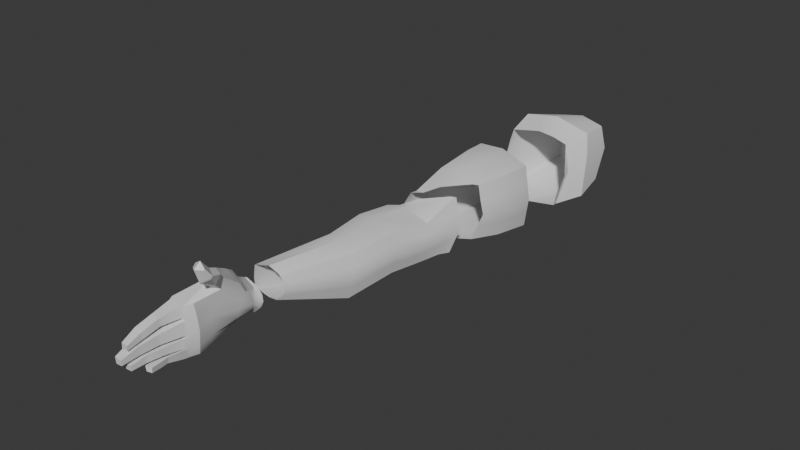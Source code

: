# Source: Arms.blend  (saved by Blender 4.5.87; exported with 4.5.12 LTS)
import bpy
from mathutils import Matrix  # noqa: F401  (used for matrix-valued properties, if any)

bpy.ops.wm.read_factory_settings(use_empty=True)
scene = bpy.context.scene
scene.name = 'Scene'

# ---- collections
col_collection = bpy.data.collections.new('Collection'); scene.collection.children.link(col_collection)

# ---- materials (node trees are filled in below, after node groups)
mat_material = bpy.data.materials.new('Material')
mat_material.alpha_threshold = 0.0
mat_material.roughness = 0.5
mat_material.line_color = (0.0, 0.0, 0.0, 1.0)

# ---- node groups
ng_smooth_by_angle = bpy.data.node_groups.new('Smooth by Angle', 'GeometryNodeTree')
_s = ng_smooth_by_angle.interface.new_socket(name='Mesh', in_out='OUTPUT', socket_type='NodeSocketGeometry')
_s = ng_smooth_by_angle.interface.new_socket(name='Mesh', in_out='INPUT', socket_type='NodeSocketGeometry')
_s = ng_smooth_by_angle.interface.new_socket(name='Angle', in_out='INPUT', socket_type='NodeSocketFloat')
_s.subtype = 'ANGLE'
_s.default_value = 0.5236
_s.min_value = 0.0
_s.max_value = 3.142
_s.description = 'Maximum face angle for smooth edges'
_s = ng_smooth_by_angle.interface.new_socket(name='Ignore Sharpness', in_out='INPUT', socket_type='NodeSocketBool')
_s.force_non_field = True
ng_smooth_by_angle.description = 'Set the sharpness of mesh edges based on the angle between the neighboring faces'
ng_smooth_by_angle.is_modifier = True
_N = ng_smooth_by_angle.nodes; _L = ng_smooth_by_angle.links
n0 = _N.new('GeometryNodeSetShadeSmooth'); n0.name = 'Set Shade Smooth'; n0.location = (120, -80)
n0.domain = 'EDGE'
n1 = _N.new('GeometryNodeSetShadeSmooth'); n1.name = 'Set Shade Smooth.001'; n1.location = (300, -80)
n2 = _N.new('NodeGroupOutput'); n2.name = 'Group Output'; n2.location = (480, -80)
n3 = _N.new('GeometryNodeInputMeshEdgeAngle'); n3.name = 'Edge Angle'; n3.location = (-440, -240)
n4 = _N.new('NodeGroupInput'); n4.name = 'Group Input'; n4.location = (-80, -80)
n5 = _N.new('GeometryNodeInputEdgeSmooth'); n5.name = 'Is Edge Smooth'; n5.location = (-260, -120)
n6 = _N.new('GeometryNodeInputShadeSmooth'); n6.name = 'Is Shade Smooth'; n6.location = (-440, -397)
n7 = _N.new('FunctionNodeCompare'); n7.name = 'Compare'; n7.location = (-260, -260)
n7.operation = 'LESS_EQUAL'
n7.inputs[6].default_value = (0.0, 0.0, 0.0, 0.0)
n7.inputs[7].default_value = (0.0, 0.0, 0.0, 0.0)
n8 = _N.new('FunctionNodeBooleanMath'); n8.name = 'Boolean Math.001'; n8.location = (-80, -260)
n9 = _N.new('NodeGroupInput'); n9.name = 'Group Input.001'; n9.location = (-440, -329)
n10 = _N.new('NodeGroupInput'); n10.name = 'Group Input.002'; n10.location = (-259, -189)
n11 = _N.new('FunctionNodeBooleanMath'); n11.name = 'Boolean Math'; n11.location = (-80, -149)
n11.operation = 'OR'
n12 = _N.new('FunctionNodeBooleanMath'); n12.name = 'Boolean Math.002'; n12.location = (-260, -380)
n12.operation = 'OR'
n13 = _N.new('NodeGroupInput'); n13.name = 'Group Input.003'; n13.location = (-440, -460)
_L.new(n3.outputs[0], n7.inputs[0])
_L.new(n1.outputs[0], n2.inputs[0])
_L.new(n9.outputs[1], n7.inputs[1])
_L.new(n7.outputs[0], n8.inputs[0])
_L.new(n4.outputs[0], n0.inputs[0])
_L.new(n0.outputs[0], n1.inputs[0])
_L.new(n8.outputs[0], n0.inputs[2])
_L.new(n10.outputs[2], n11.inputs[1])
_L.new(n5.outputs[0], n11.inputs[0])
_L.new(n11.outputs[0], n0.inputs[1])
_L.new(n13.outputs[2], n12.inputs[1])
_L.new(n6.outputs[0], n12.inputs[0])
_L.new(n12.outputs[0], n8.inputs[1])
n2.is_active_output = True

# ---- material node trees
mat_material.use_nodes = True; mat_material.node_tree.nodes.clear()
_N = mat_material.node_tree.nodes; _L = mat_material.node_tree.links
n0 = _N.new('ShaderNodeOutputMaterial'); n0.name = 'Material Output'; n0.location = (300, 300)
n1 = _N.new('ShaderNodeBsdfPrincipled'); n1.name = 'Principled BSDF'; n1.location = (10, 300)
n1.inputs[3].default_value = 1.45
_L.new(n1.outputs[0], n0.inputs[0])
n0.is_active_output = True

# ---- world
world_world = bpy.data.worlds.new('World'); scene.world = world_world
world_world.use_nodes = True; world_world.node_tree.nodes.clear()
_N = world_world.node_tree.nodes; _L = world_world.node_tree.links
n0 = _N.new('ShaderNodeOutputWorld'); n0.name = 'World Output'; n0.location = (300, 300)
n1 = _N.new('ShaderNodeBackground'); n1.name = 'Background'; n1.location = (10, 300)
n1.inputs[0].default_value = (0.05088, 0.05088, 0.05088, 1.0)
_L.new(n1.outputs[0], n0.inputs[0])
n0.is_active_output = True
world_world.color = (0.05088, 0.05088, 0.05088)
world_world.sun_shadow_jitter_overblur = 0.0

# ---- meshes
me_cube = bpy.data.meshes.new('Cube')
me_cube.from_pydata([(-2.288, 0.4972, 0.6617), (-2.295, 0.5442, -0.5114), (-2.285, -0.06898, 0.6296), (-2.289, 0.01982, -0.7484), (-3.451, 0.9339, 0.5328), (-3.455, 0.9845, -0.395), (-3.813, 0.07294, 0.6395), (-3.812, 0.1527, -0.7393), (-2.555, -0.4043, 0.4057), (-2.578, -0.4857, -0.8719), (-2.872, 0.7761, -0.6013), (-3.051, 0.0002089, 0.7862), (-3.054, 0.117, -0.9111), (-2.867, 0.7053, 0.7031), (-3.242, -0.3543, 0.5044), (-3.264, -0.4232, -0.9825), (-2.211, 0.6034, 0.1921), (-3.905, 0.09051, 0.1887), (-2.205, -0.1089, 0.1758), (-3.482, 1.073, 0.1871), (-3.964, -0.31, -0.1766), (-2.464, -0.3303, -0.1817), (-2.833, 0.8551, 0.1684), (-3.164, 0.8803, -0.4982), (-3.437, 0.04508, 0.7136), (-3.442, 0.1508, -0.8238), (-3.159, 0.8196, 0.618), (-3.573, -0.4671, -0.9269), (-3.157, 0.9642, 0.1778), (-2.668, 0.06706, -0.8298), (-2.575, 0.6002, 0.6823), (-2.912, -0.4566, -0.9274), (-2.581, 0.659, -0.5565), (-2.665, -0.03561, 0.7078), (-2.888, -0.3446, 0.483), (-2.521, 0.729, 0.1802), (-3.908, -0.364, 0.1332), (-3.897, -0.4888, -0.8687), (-2.573, -0.568, -0.8784), (-3.252, -0.5418, -0.9896), (-3.241, -0.3574, 0.5038), (-2.446, -0.4946, -0.2251), (-3.947, -0.4033, -0.2022), (-3.268, -0.3567, 0.4971), (-3.567, -0.5158, -0.9298), (-3.537, -0.3476, 0.4427), (-2.884, -0.3819, 0.4761), (-2.907, -0.5553, -0.9342), (-3.866, -0.4915, -0.8755), (-3.902, -0.4839, -0.8311), (-2.555, -0.4102, 0.4041), (-3.864, -0.3367, 0.3746)], [], [(26, 4, 6, 24), (17, 6, 4, 19), (32, 1, 3, 29), (16, 0, 2, 18), (35, 30, 0, 16), (29, 3, 9, 31), (18, 2, 8, 21), (33, 11, 14, 34), (25, 12, 15, 27), (28, 26, 13, 22), (23, 10, 12, 25), (30, 13, 11, 33), (23, 28, 22, 10), (36, 20, 42), (3, 18, 21, 9), (32, 35, 16, 1), (1, 16, 18, 3), (7, 17, 19, 5), (5, 19, 28, 23), (5, 23, 25, 7), (19, 4, 26, 28), (48, 27, 44), (13, 26, 24, 11), (10, 22, 35, 32), (0, 30, 33, 2), (2, 33, 34, 8), (12, 29, 31, 15), (22, 13, 30, 35), (10, 32, 29, 12), (11, 24, 45, 43, 14), (20, 49, 42), (34, 14, 40, 46), (14, 43, 40), (27, 15, 39, 44), (15, 31, 47, 39), (31, 9, 38, 47), (9, 21, 41, 38), (21, 8, 50, 41), (8, 34, 46, 50), (24, 6, 51, 45), (17, 7, 37, 49, 20), (7, 25, 27, 48, 37), (6, 17, 20, 36, 51)])
me_cube.polygons.foreach_set('use_smooth', [True] * 43)
_uv = me_cube.uv_layers.new(name='UVMap')
_uv.uv.foreach_set('vector', [0.8125, 0.5, 0.875, 0.5, 0.875, 0.75, 0.8125, 0.75, 0.5, 0.0, 0.625, 0.0, 0.625, 0.25, 0.5, 0.25, 0.3125, 0.5, 0.375, 0.5, 0.375, 0.75, 0.3125, 0.75, 0.5, 0.5, 0.625, 0.5, 0.625, 0.75, 0.5, 0.75, 0.5, 0.4375, 0.625, 0.4375, 0.625, 0.5, 0.5, 0.5, 0.3125, 0.75, 0.375, 0.75, 0.375, 0.75, 0.3125, 0.75, 0.5, 0.75, 0.625, 0.75, 0.625, 0.75, 0.5, 0.75, 0.6875, 0.75, 0.75, 0.75, 0.75, 0.75, 0.6875, 0.75, 0.1875, 0.75, 0.25, 0.75, 0.25, 0.75, 0.1875, 0.75, 0.5, 0.3125, 0.625, 0.3125, 0.625, 0.375, 0.5, 0.375, 0.1875, 0.5, 0.25, 0.5, 0.25, 0.75, 0.1875, 0.75, 0.6875, 0.5, 0.75, 0.5, 0.75, 0.75, 0.6875, 0.75, 0.375, 0.3125, 0.5, 0.3125, 0.5, 0.375, 0.375, 0.375, 0.5758, 0.0, 0.5, 0.0, 0.5, 0.0, 0.375, 0.75, 0.5, 0.75, 0.5, 0.75, 0.375, 0.75, 0.375, 0.4375, 0.5, 0.4375, 0.5, 0.5, 0.375, 0.5, 0.375, 0.5, 0.5, 0.5, 0.5, 0.75, 0.375, 0.75, 0.375, 0.0, 0.5, 0.0, 0.5, 0.25, 0.375, 0.25, 0.375, 0.25, 0.5, 0.25, 0.5, 0.3125, 0.375, 0.3125, 0.125, 0.5, 0.1875, 0.5, 0.1875, 0.75, 0.125, 0.75, 0.5, 0.25, 0.625, 0.25, 0.625, 0.3125, 0.5, 0.3125, 0.1312, 0.75, 0.1875, 0.75, 0.1875, 0.75, 0.75, 0.5, 0.8125, 0.5, 0.8125, 0.75, 0.75, 0.75, 0.375, 0.375, 0.5, 0.375, 0.5, 0.4375, 0.375, 0.4375, 0.625, 0.5, 0.6875, 0.5, 0.6875, 0.75, 0.625, 0.75, 0.625, 0.75, 0.6875, 0.75, 0.6875, 0.75, 0.625, 0.75, 0.25, 0.75, 0.3125, 0.75, 0.3125, 0.75, 0.25, 0.75, 0.5, 0.375, 0.625, 0.375, 0.625, 0.4375, 0.5, 0.4375, 0.25, 0.5, 0.3125, 0.5, 0.3125, 0.75, 0.25, 0.75, 0.75, 0.75, 0.8125, 0.75, 0.8125, 0.75, 0.7553, 0.75, 0.75, 0.75, 0.5, 0.0, 0.382, 0.0, 0.5, 0.0, 0.6875, 0.75, 0.75, 0.75, 0.75, 0.75, 0.6875, 0.75, 0.75, 0.75, 0.7553, 0.75, 0.75, 0.75, 0.1875, 0.75, 0.25, 0.75, 0.25, 0.75, 0.1875, 0.75, 0.25, 0.75, 0.3125, 0.75, 0.3125, 0.75, 0.25, 0.75, 0.3125, 0.75, 0.375, 0.75, 0.375, 0.75, 0.3125, 0.75, 0.375, 0.75, 0.5, 0.75, 0.5, 0.75, 0.375, 0.75, 0.5, 0.75, 0.625, 0.75, 0.625, 0.75, 0.5, 0.75, 0.625, 0.75, 0.6875, 0.75, 0.6875, 0.75, 0.625, 0.75, 0.8125, 0.75, 0.875, 0.75, 0.875, 0.75, 0.8125, 0.75, 0.5, 0.0, 0.375, 0.0, 0.375, 0.0, 0.382, 0.0, 0.5, 0.0, 0.125, 0.75, 0.1875, 0.75, 0.1875, 0.75, 0.1312, 0.75, 0.125, 0.75, 0.625, 0.0, 0.5, 0.0, 0.5, 0.0, 0.5758, 0.0, 0.625, 0.0])
me_cube.materials.append(mat_material)
me_cube.use_mirror_vertex_groups = False
me_cube.update()
me_cube_001 = bpy.data.meshes.new('Cube.001')
me_cube_001.from_pydata([(-3.662, -2.219, -0.7321), (-2.598, -1.951, -0.7859), (-3.652, -2.695, -0.7005), (-2.907, -2.533, -0.7121), (-3.598, -3.388, -0.6862), (-3.568, -3.234, 0.1956), (-2.763, -3.349, 0.1842), (-2.787, -3.501, -0.698), (-3.722, -4.391, -0.6366), (-3.697, -4.236, 0.1263), (-2.85, -4.128, 0.1153), (-2.875, -4.283, -0.6476), (-3.235, -5.789, 0.08701), (-2.803, -5.782, 0.109), (-3.16, -2.073, -0.8769), (-3.288, -2.61, -0.7999), (-3.168, -3.304, 0.2896), (-3.195, -3.438, -0.7997), (-3.277, -4.187, 0.2035), (-3.304, -4.327, -0.733), (-3.052, -5.789, 0.1164), (-3.741, -2.636, -0.1538), (-2.795, -2.489, -0.1683), (-3.68, -3.312, -0.1899), (-2.678, -3.43, -0.2058), (-3.81, -4.322, -0.2611), (-2.763, -4.208, -0.2779), (-3.355, -3.268, 0.2429), (-3.466, -4.211, 0.165), (-3.166, -5.785, 0.09848), (-3.408, -2.154, -0.8011), (-3.454, -2.649, -0.7618), (-3.383, -3.412, -0.7429), (-3.492, -4.358, -0.6847), (-2.901, -2.012, -0.829), (-3.114, -2.573, -0.768), (-3.004, -3.472, -0.749), (-3.11, -4.305, -0.6903), (-2.979, -3.328, 0.2367), (-3.085, -4.157, 0.1594), (-2.937, -5.791, 0.1121), (-2.806, -5.694, 0.1093), (-2.833, -5.665, -0.366), (-3.26, -5.706, 0.0891), (-3.064, -5.704, 0.1211), (-3.334, -5.717, -0.1737), (-2.732, -5.677, -0.1798), (-3.182, -5.701, 0.102), (-2.945, -5.704, 0.1146), (-3.656, -2.601, 0.1571), (-2.865, -2.585, 0.2437), (-3.704, -2.128, -0.564), (-2.843, -2.456, 0.05198), (-2.695, -2.268, -0.2095), (-3.753, -2.367, -0.2105), (-3.165, -1.838, -0.9264), (-3.423, -1.909, -0.8543), (-2.894, -1.854, -0.8634), (-3.243, -2.686, 0.3435), (-3.068, -2.659, 0.3264), (-3.414, -2.696, 0.334), (-3.619, -2.664, 0.2573), (-2.589, -1.864, -0.8049), (-3.69, -1.981, -0.7847), (-2.578, -1.922, -0.716), (-2.764, -5.77, -0.04184), (-3.319, -5.762, -0.1709), (-2.731, -5.731, -0.1762), (-3.332, -5.719, -0.3236), (-3.082, -5.66, -0.4893), (-3.202, -5.679, -0.4448), (-2.96, -5.661, -0.4642), (-2.859, -5.678, -0.3851), (-2.793, -5.81, 0.09662), (-3.244, -5.828, 0.07828), (-3.05, -5.827, 0.1121), (-3.171, -5.828, 0.09101), (-2.931, -5.821, 0.1093), (-3.327, -5.739, -0.2522), (-2.832, -5.683, -0.3648), (-2.786, -5.806, 0.08274), (-3.275, -5.792, -0.05308)], [], [(51, 63, 0), (34, 1, 3, 35), (57, 62, 1, 34), (60, 61, 5, 27), (53, 52, 22), (51, 0, 2, 21, 54), (36, 7, 11, 37), (21, 2, 4, 23), (35, 3, 7, 36), (24, 6, 10, 26), (27, 5, 9, 28), (23, 4, 8, 25), (47, 43, 12, 29), (72, 42, 79), (65, 13, 80), (48, 44, 20, 40), (38, 16, 18, 39), (31, 15, 17, 32), (32, 17, 19, 33), (59, 58, 16, 38), (56, 55, 14, 30), (30, 14, 15, 31), (5, 23, 25, 9), (7, 24, 26, 11), (3, 22, 24, 7), (49, 21, 23, 5, 61), (49, 54, 21), (62, 64, 1), (0, 30, 31, 2), (63, 56, 30, 0), (4, 32, 33, 8), (2, 31, 32, 4), (44, 47, 29, 20), (16, 27, 28, 18), (58, 60, 27, 16), (50, 59, 38, 6), (6, 38, 39, 10), (41, 48, 40, 13), (15, 35, 36, 17), (17, 36, 37, 19), (55, 57, 34, 14), (14, 34, 35, 15), (10, 39, 48, 41), (18, 28, 47, 44), (11, 26, 46, 42), (9, 25, 45, 43), (39, 18, 44, 48), (28, 9, 43, 47), (26, 10, 41, 46), (22, 52, 50, 6, 24), (1, 64, 53, 22, 3), (40, 20, 75, 77), (20, 29, 76, 75), (29, 12, 74, 76), (13, 40, 77, 73), (37, 11, 42, 72, 71), (19, 37, 71, 69), (33, 19, 69, 70), (8, 33, 70, 68), (25, 8, 68, 78, 45), (42, 46, 67, 79), (45, 78, 66), (46, 41, 13, 65, 67), (13, 73, 80), (43, 45, 66, 81, 12), (12, 81, 74)])
me_cube_001.polygons.foreach_set('use_smooth', [True] * 66)
_uv = me_cube_001.uv_layers.new(name='UVMap')
_uv.uv.foreach_set('vector', [0.4227, 0.0, 0.375, 0.0, 0.375, 0.0, 0.3125, 0.75, 0.375, 0.75, 0.375, 0.75, 0.3125, 0.75, 0.3125, 0.75, 0.375, 0.75, 0.375, 0.75, 0.3125, 0.75, 0.8125, 0.75, 0.875, 0.75, 0.875, 0.75, 0.8125, 0.75, 0.5, 0.75, 0.5649, 0.75, 0.5, 0.75, 0.4227, 0.0, 0.375, 0.0, 0.375, 0.0, 0.5, 0.0, 0.5, 0.0, 0.3125, 0.75, 0.375, 0.75, 0.375, 0.75, 0.3125, 0.75, 0.5, 0.0, 0.375, 0.0, 0.375, 0.0, 0.5, 0.0, 0.3125, 0.75, 0.375, 0.75, 0.375, 0.75, 0.3125, 0.75, 0.5, 0.75, 0.625, 0.75, 0.625, 0.75, 0.5, 0.75, 0.8125, 0.75, 0.875, 0.75, 0.875, 0.75, 0.8125, 0.75, 0.5, 0.0, 0.375, 0.0, 0.375, 0.0, 0.5, 0.0, 0.8125, 0.75, 0.875, 0.75, 0.875, 0.75, 0.8125, 0.75, 0.3613, 0.75, 0.375, 0.75, 0.375, 0.75, 0.5584, 0.75, 0.625, 0.75, 0.625, 0.75, 0.6875, 0.75, 0.75, 0.75, 0.75, 0.75, 0.6875, 0.75, 0.6875, 0.75, 0.75, 0.75, 0.75, 0.75, 0.6875, 0.75, 0.1875, 0.75, 0.25, 0.75, 0.25, 0.75, 0.1875, 0.75, 0.1875, 0.75, 0.25, 0.75, 0.25, 0.75, 0.1875, 0.75, 0.6875, 0.75, 0.75, 0.75, 0.75, 0.75, 0.6875, 0.75, 0.1875, 0.75, 0.25, 0.75, 0.25, 0.75, 0.1875, 0.75, 0.1875, 0.75, 0.25, 0.75, 0.25, 0.75, 0.1875, 0.75, 0.625, 0.0, 0.5, 0.0, 0.5, 0.0, 0.625, 0.0, 0.375, 0.75, 0.5, 0.75, 0.5, 0.75, 0.375, 0.75, 0.375, 0.75, 0.5, 0.75, 0.5, 0.75, 0.375, 0.75, 0.5927, 0.0, 0.5, 0.0, 0.5, 0.0, 0.625, 0.0, 0.625, 0.0, 0.5927, 0.0, 0.5, 0.0, 0.5, 0.0, 0.375, 0.75, 0.3932, 0.75, 0.375, 0.75, 0.125, 0.75, 0.1875, 0.75, 0.1875, 0.75, 0.125, 0.75, 0.125, 0.75, 0.1875, 0.75, 0.1875, 0.75, 0.125, 0.75, 0.125, 0.75, 0.1875, 0.75, 0.1875, 0.75, 0.125, 0.75, 0.125, 0.75, 0.1875, 0.75, 0.1875, 0.75, 0.125, 0.75, 0.75, 0.75, 0.8125, 0.75, 0.8125, 0.75, 0.75, 0.75, 0.75, 0.75, 0.8125, 0.75, 0.8125, 0.75, 0.75, 0.75, 0.75, 0.75, 0.8125, 0.75, 0.8125, 0.75, 0.75, 0.75, 0.625, 0.75, 0.6875, 0.75, 0.6875, 0.75, 0.625, 0.75, 0.625, 0.75, 0.6875, 0.75, 0.6875, 0.75, 0.625, 0.75, 0.625, 0.75, 0.6875, 0.75, 0.6875, 0.75, 0.625, 0.75, 0.25, 0.75, 0.3125, 0.75, 0.3125, 0.75, 0.25, 0.75, 0.25, 0.75, 0.3125, 0.75, 0.3125, 0.75, 0.25, 0.75, 0.25, 0.75, 0.3125, 0.75, 0.3125, 0.75, 0.25, 0.75, 0.25, 0.75, 0.3125, 0.75, 0.3125, 0.75, 0.25, 0.75, 0.625, 0.75, 0.6875, 0.75, 0.6875, 0.75, 0.625, 0.75, 0.75, 0.75, 0.8125, 0.75, 0.8125, 0.75, 0.75, 0.75, 0.375, 0.75, 0.5, 0.75, 0.5, 0.75, 0.375, 0.75, 0.625, 0.0, 0.5, 0.0, 0.5, 0.0, 0.625, 0.0, 0.6875, 0.75, 0.75, 0.75, 0.75, 0.75, 0.6875, 0.75, 0.8125, 0.75, 0.875, 0.75, 0.875, 0.75, 0.8125, 0.75, 0.5, 0.75, 0.625, 0.75, 0.625, 0.75, 0.5, 0.75, 0.5, 0.75, 0.5649, 0.75, 0.625, 0.75, 0.625, 0.75, 0.5, 0.75, 0.375, 0.75, 0.3932, 0.75, 0.5, 0.75, 0.5, 0.75, 0.375, 0.75, 0.6875, 0.75, 0.75, 0.75, 0.75, 0.75, 0.6875, 0.75, 0.75, 0.75, 0.8125, 0.75, 0.8125, 0.75, 0.75, 0.75, 0.8125, 0.75, 0.875, 0.75, 0.875, 0.75, 0.8125, 0.75, 0.625, 0.75, 0.6875, 0.75, 0.6875, 0.75, 0.625, 0.75, 0.3125, 0.75, 0.375, 0.75, 0.375, 0.75, 0.3613, 0.75, 0.3125, 0.75, 0.25, 0.75, 0.3125, 0.75, 0.3125, 0.75, 0.25, 0.75, 0.1875, 0.75, 0.25, 0.75, 0.25, 0.75, 0.1875, 0.75, 0.125, 0.75, 0.1875, 0.75, 0.1875, 0.75, 0.125, 0.75, 0.5, 0.0, 0.375, 0.0, 0.375, 0.0, 0.4304, 0.0, 0.5, 0.0, 0.375, 0.75, 0.5, 0.75, 0.5, 0.75, 0.375, 0.75, 0.5, 0.0, 0.4304, 0.0, 0.5, 0.0, 0.5, 0.75, 0.625, 0.75, 0.625, 0.75, 0.5584, 0.75, 0.5, 0.75, 0.625, 0.75, 0.625, 0.75, 0.625, 0.75, 0.625, 0.0, 0.5, 0.0, 0.5, 0.0, 0.5566, 0.0, 0.625, 0.0, 0.625, 0.0, 0.5566, 0.0, 0.625, 0.0])
me_cube_001.materials.append(mat_material)
me_cube_001.use_mirror_vertex_groups = False
me_cube_001.update()
me_cube_002 = bpy.data.meshes.new('Cube.002')
me_cube_002.from_pydata([(-3.299, -5.834, -0.2966), (-2.827, -5.742, -0.3612), (-3.484, -6.658, -0.3822), (-3.466, -6.689, -0.1113), (-2.425, -6.673, -0.2075), (-2.468, -6.508, -0.5547), (-3.496, -6.927, -0.473), (-3.494, -7.121, -0.183), (-2.486, -7.146, -0.1796), (-2.512, -7.021, -0.5443), (-2.635, -6.017, -0.1485), (-2.711, -5.883, -0.3716), (-2.231, -6.421, -0.2764), (-2.205, -6.523, -0.6647), (-2.069, -6.934, -0.5826), (-2.049, -6.853, -0.8069), (-1.991, -6.805, -0.5389), (-1.987, -6.832, -0.8302), (-1.847, -7.03, -0.6293), (-1.847, -6.971, -0.8222), (-1.806, -6.954, -0.5955), (-1.794, -6.979, -0.8449), (-3.062, -5.804, -0.4665), (-2.958, -6.798, 0.002597), (-2.95, -6.654, -0.4674), (-3.047, -7.126, -0.07615), (-2.993, -6.969, -0.5793), (-3.307, -5.795, -0.1688), (-2.73, -5.759, -0.1742), (-3.523, -6.653, -0.261), (-2.364, -6.73, -0.4221), (-3.505, -7.122, -0.4211), (-2.527, -7.172, -0.4927), (-2.654, -5.865, -0.2446), (-2.175, -6.377, -0.5071), (-2.115, -6.985, -0.7135), (-1.932, -6.781, -0.6822), (-1.812, -7.101, -0.7534), (-1.72, -6.965, -0.7332), (-3.047, -7.147, -0.5158), (-3.259, -6.766, -0.01455), (-3.307, -7.135, -0.1167), (-3.174, -5.805, -0.422), (-3.248, -6.65, -0.4831), (-3.293, -6.976, -0.5623), (-3.302, -7.141, -0.4932), (-2.951, -5.808, -0.4485), (-2.68, -6.613, -0.5006), (-2.684, -7.012, -0.5901), (-2.669, -6.81, -0.02378), (-2.712, -7.138, -0.1005), (-2.757, -7.159, -0.5152), (-2.575, -7.578, -0.2635), (-2.58, -7.582, -0.4446), (-2.749, -7.574, -0.1904), (-2.728, -7.564, -0.4365), (-2.645, -7.905, -0.3036), (-2.672, -7.895, -0.4506), (-2.804, -7.895, -0.2783), (-2.795, -7.881, -0.4597), (-2.737, -8.198, -0.3916), (-2.75, -8.195, -0.5136), (-2.847, -8.195, -0.3793), (-2.844, -8.187, -0.5034), (-2.818, -7.653, -0.2079), (-3.039, -7.647, -0.2144), (-3.021, -7.623, -0.4636), (-2.838, -7.631, -0.4587), (-2.865, -8.018, -0.2791), (-3.041, -8.005, -0.2833), (-3.025, -7.99, -0.4813), (-2.87, -8.001, -0.4809), (-2.921, -8.334, -0.392), (-3.042, -8.327, -0.3961), (-3.03, -8.32, -0.5266), (-2.938, -8.323, -0.5219), (-3.076, -7.618, -0.2129), (-3.09, -7.592, -0.4764), (-3.242, -7.619, -0.2195), (-3.224, -7.593, -0.4763), (-3.074, -7.874, -0.2953), (-3.081, -7.875, -0.4753), (-3.222, -7.875, -0.3017), (-3.209, -7.876, -0.4811), (-3.096, -8.187, -0.4019), (-3.101, -8.178, -0.5275), (-3.195, -8.187, -0.4063), (-3.187, -8.176, -0.5328), (-3.427, -7.471, -0.4361), (-3.425, -7.488, -0.2766), (-3.299, -7.461, -0.459), (-3.303, -7.48, -0.2463), (-3.291, -7.654, -0.312), (-3.292, -7.639, -0.4995), (-3.409, -7.652, -0.3399), (-3.408, -7.641, -0.4834), (-3.363, -7.854, -0.5613), (-3.356, -7.891, -0.4723), (-3.267, -7.895, -0.4542), (-3.273, -7.852, -0.5606), (-2.089, -6.613, -0.4458), (-2.077, -6.629, -0.7484), (-2.208, -6.737, -0.4801), (-2.246, -6.707, -0.7137), (-2.237, -6.814, -0.6097), (-2.04, -6.594, -0.5937), (-2.721, -6.042, -0.5435), (-3.333, -6.087, -0.3192), (-2.645, -6.212, -0.07946), (-3.335, -6.217, -0.009656), (-2.426, -6.23, -0.6528), (-2.411, -6.154, -0.1997), (-3.018, -6.308, 0.05704), (-3.014, -6.148, -0.5033), (-2.362, -6.133, -0.3532), (-3.381, -6.17, -0.2183), (-3.194, -6.151, -0.4425), (-3.215, -6.286, 0.01005), (-2.825, -6.319, 0.06137), (-2.831, -6.148, -0.5682), (-3.483, -7.203, -0.1908), (-3.319, -7.205, -0.1578), (-3.502, -7.18, -0.4193), (-3.297, -7.182, -0.4809), (-3.08, -7.185, -0.1292), (-3.097, -7.205, -0.4788), (-3.275, -7.211, -0.4744), (-3.279, -7.199, -0.1648), (-2.755, -7.191, -0.1397), (-2.779, -7.214, -0.4972), (-3.038, -7.206, -0.4972), (-3.044, -7.188, -0.1209), (-2.722, -7.214, -0.477), (-2.721, -7.202, -0.1299), (-2.521, -7.208, -0.1926), (-2.526, -7.218, -0.4631), (-3.299, -7.485, -0.4572), (-3.421, -7.495, -0.4375), (-3.421, -7.512, -0.2838), (-3.301, -7.503, -0.2537), (-3.417, -7.537, -0.2938), (-3.418, -7.521, -0.4447), (-3.297, -7.513, -0.4634), (-3.299, -7.532, -0.2643), (-3.29, -7.663, -0.5043), (-3.289, -7.679, -0.3204), (-3.405, -7.663, -0.489), (-3.406, -7.673, -0.3479), (-3.4, -7.692, -0.499), (-3.4, -7.704, -0.3639), (-3.287, -7.71, -0.3375), (-3.288, -7.691, -0.5124), (-3.09, -7.559, -0.4769), (-3.245, -7.584, -0.215), (-3.227, -7.56, -0.4764), (-3.076, -7.583, -0.206), (-3.089, -7.622, -0.4763), (-3.222, -7.623, -0.4768), (-3.076, -7.645, -0.2217), (-3.24, -7.646, -0.2282), (-3.082, -7.846, -0.4754), (-3.075, -7.848, -0.2868), (-3.21, -7.847, -0.4806), (-3.224, -7.849, -0.2931), (-3.077, -7.906, -0.3059), (-3.083, -7.906, -0.4805), (-3.207, -7.906, -0.4862), (-3.219, -7.906, -0.3121), (-2.811, -7.606, -0.2008), (-3.023, -7.578, -0.4656), (-2.831, -7.587, -0.4612), (-3.039, -7.6, -0.2047), (-2.842, -7.677, -0.4615), (-3.022, -7.668, -0.4658), (-3.039, -7.692, -0.223), (-2.824, -7.699, -0.2167), (-2.867, -7.968, -0.4789), (-3.041, -7.973, -0.2771), (-3.025, -7.957, -0.4797), (-2.861, -7.985, -0.2727), (-2.878, -8.038, -0.4857), (-3.026, -8.028, -0.4865), (-3.041, -8.042, -0.2963), (-2.871, -8.054, -0.2921), (-2.727, -7.527, -0.4408), (-2.57, -7.539, -0.256), (-2.746, -7.534, -0.184), (-2.574, -7.543, -0.4465), (-2.755, -7.61, -0.2004), (-2.583, -7.615, -0.2681), (-2.591, -7.617, -0.4453), (-2.735, -7.6, -0.4392), (-2.796, -7.853, -0.2667), (-2.66, -7.854, -0.4498), (-2.636, -7.862, -0.2984), (-2.786, -7.839, -0.4567), (-2.683, -7.934, -0.4589), (-2.802, -7.921, -0.4655), (-2.657, -7.944, -0.3153), (-2.809, -7.935, -0.2917), (-2.094, -6.616, -0.7375), (-2.108, -6.588, -0.4238), (-2.236, -6.729, -0.4447), (-2.275, -6.681, -0.6931), (-2.253, -6.803, -0.5854), (-2.058, -6.565, -0.5824), (-2.076, -6.638, -0.4578), (-2.19, -6.763, -0.4933), (-2.221, -6.726, -0.7258), (-2.221, -6.836, -0.6231), (-2.026, -6.618, -0.6051), (-2.065, -6.656, -0.7589), (-2.006, -6.777, -0.5255), (-2.089, -6.905, -0.5678), (-2.078, -6.832, -0.7934), (-2.133, -6.96, -0.6984), (-1.948, -6.754, -0.6694), (-2.0, -6.802, -0.8184), (-2.045, -6.944, -0.5877), (-1.971, -6.821, -0.5451), (-2.027, -6.865, -0.8085), (-1.966, -6.848, -0.8318), (-1.909, -6.801, -0.6877), (-2.082, -6.997, -0.7178), (-3.321, -5.757, -0.3147), (-3.072, -5.724, -0.4777), (-3.191, -5.728, -0.436), (-2.953, -5.728, -0.4532), (-3.304, -5.874, -0.3001), (-2.792, -5.886, -0.4454), (-2.778, -5.85, 0.07935), (-3.251, -5.856, 0.07182), (-2.622, -6.024, -0.44), (-2.606, -6.087, -0.1144), (-3.047, -5.871, 0.1071), (-3.052, -5.856, -0.4761), (-2.565, -5.993, -0.2859), (-3.319, -5.854, -0.1766), (-3.177, -5.859, -0.4317), (-3.174, -5.864, 0.08459), (-2.92, -5.874, 0.1041), (-2.926, -5.861, -0.4666), (-3.275, -5.792, -0.05308), (-2.786, -5.806, 0.08274), (-2.832, -5.683, -0.3648), (-3.327, -5.739, -0.2522), (-3.05, -5.827, 0.1121), (-2.931, -5.821, 0.1093), (-3.171, -5.828, 0.09101), (-3.244, -5.828, 0.07828), (-2.793, -5.81, 0.09662), (-2.859, -5.678, -0.3851), (-2.96, -5.661, -0.4642), (-3.082, -5.66, -0.4893), (-3.202, -5.679, -0.4448), (-3.332, -5.719, -0.3236), (-2.731, -5.731, -0.1762), (-3.319, -5.762, -0.1709), (-2.764, -5.77, -0.04184)], [], [(256, 258, 28), (119, 106, 5, 47), (245, 224, 0, 27, 257), (40, 3, 7, 41), (108, 4, 12, 111), (117, 109, 3, 40), (115, 107, 2, 29), (139, 136, 90, 91), (29, 2, 6, 31), (47, 5, 9, 48), (30, 4, 8, 32), (114, 111, 12, 34), (229, 1, 11, 232), (216, 212, 16, 36), (219, 218, 18, 20), (212, 213, 14, 16), (215, 214, 15, 35), (214, 217, 17, 15), (37, 19, 21, 38), (223, 220, 19, 37), (220, 221, 21, 19), (222, 219, 20, 38), (43, 24, 26, 44), (170, 168, 64, 67), (118, 112, 23, 49), (49, 23, 25, 50), (226, 225, 22, 42), (116, 113, 24, 43), (48, 51, 39, 26), (221, 222, 38, 21), (218, 223, 37, 18), (18, 37, 38, 20), (213, 215, 35, 14), (217, 216, 36, 17), (1, 28, 33, 11), (110, 114, 34, 13), (5, 30, 32, 9), (3, 29, 31, 7), (44, 45, 31, 6), (109, 115, 29, 3), (242, 257, 27), (244, 256, 28, 1), (26, 39, 45, 44), (107, 116, 43, 2), (224, 226, 42, 0), (2, 43, 44, 6), (79, 154, 152, 77), (112, 117, 40, 23), (23, 40, 41, 25), (9, 32, 51, 48), (4, 49, 50, 8), (108, 118, 49, 4), (186, 184, 55, 54), (24, 47, 48, 26), (225, 227, 46, 22), (113, 119, 47, 24), (194, 192, 58, 56), (187, 185, 52, 53), (185, 186, 54, 52), (184, 187, 53, 55), (197, 196, 61, 63), (195, 193, 57, 59), (193, 194, 56, 57), (192, 195, 59, 58), (61, 60, 62, 63), (196, 198, 60, 61), (199, 197, 63, 62), (198, 199, 62, 60), (178, 176, 71, 70), (171, 169, 66, 65), (168, 171, 65, 64), (169, 170, 67, 66), (181, 180, 75, 74), (179, 177, 69, 68), (176, 179, 68, 71), (177, 178, 70, 69), (75, 72, 73, 74), (183, 182, 73, 72), (180, 183, 72, 75), (182, 181, 74, 73), (162, 160, 81, 83), (153, 127, 126, 154), (78, 153, 154, 79), (154, 126, 125, 152), (165, 164, 84, 85), (160, 161, 80, 81), (163, 162, 83, 82), (161, 163, 82, 80), (85, 84, 86, 87), (167, 166, 87, 86), (164, 167, 86, 84), (166, 165, 85, 87), (97, 149, 148, 96), (139, 91, 89, 138), (122, 123, 90, 88), (120, 122, 88, 89), (91, 90, 123, 121), (99, 151, 150, 98), (96, 148, 151, 99), (98, 150, 149, 97), (99, 98, 97, 96), (91, 121, 120, 89), (88, 90, 136, 137), (89, 88, 137, 138), (200, 205, 105, 101), (202, 204, 104, 102), (203, 200, 101, 103), (204, 203, 103, 104), (201, 202, 102, 100), (205, 201, 100, 105), (235, 241, 119, 113), (230, 240, 118, 108), (234, 239, 117, 112), (228, 238, 116, 107), (231, 237, 115, 109), (232, 236, 114, 110), (238, 235, 113, 116), (240, 234, 112, 118), (5, 106, 110, 13), (236, 233, 111, 114), (237, 228, 107, 115), (239, 231, 109, 117), (230, 108, 111, 233), (241, 229, 106, 119), (45, 41, 121, 123), (31, 45, 123, 122), (7, 31, 122, 120), (41, 7, 120, 121), (41, 45, 126, 127), (25, 41, 127, 124), (45, 39, 125, 126), (39, 25, 124, 125), (39, 51, 129, 130), (50, 25, 131, 128), (25, 39, 130, 131), (51, 50, 128, 129), (51, 32, 135, 132), (8, 50, 133, 134), (32, 8, 134, 135), (50, 51, 132, 133), (139, 138, 140, 143), (136, 139, 143, 142), (138, 137, 141, 140), (137, 136, 142, 141), (143, 140, 94, 92), (142, 143, 92, 93), (140, 141, 95, 94), (141, 142, 93, 95), (92, 94, 147, 145), (93, 92, 145, 144), (94, 95, 146, 147), (95, 93, 144, 146), (149, 147, 146, 148), (151, 144, 145, 150), (148, 146, 144, 151), (150, 145, 147, 149), (152, 125, 124, 155), (76, 155, 153, 78), (155, 124, 127, 153), (77, 152, 155, 76), (76, 78, 159, 158), (78, 79, 157, 159), (77, 76, 158, 156), (79, 77, 156, 157), (158, 159, 163, 161), (159, 157, 162, 163), (156, 158, 161, 160), (157, 156, 160, 162), (83, 81, 165, 166), (80, 82, 167, 164), (82, 83, 166, 167), (81, 80, 164, 165), (130, 129, 170, 169), (128, 131, 171, 168), (131, 130, 169, 171), (129, 128, 168, 170), (65, 66, 173, 174), (67, 64, 175, 172), (64, 65, 174, 175), (66, 67, 172, 173), (174, 173, 178, 177), (172, 175, 179, 176), (175, 174, 177, 179), (173, 172, 176, 178), (69, 70, 181, 182), (71, 68, 183, 180), (68, 69, 182, 183), (70, 71, 180, 181), (132, 135, 187, 184), (134, 133, 186, 185), (135, 134, 185, 187), (133, 132, 184, 186), (54, 55, 191, 188), (53, 52, 189, 190), (55, 53, 190, 191), (52, 54, 188, 189), (188, 191, 195, 192), (190, 189, 194, 193), (191, 190, 193, 195), (189, 188, 192, 194), (56, 58, 199, 198), (58, 59, 197, 199), (57, 56, 198, 196), (59, 57, 196, 197), (34, 12, 201, 205), (12, 4, 202, 201), (30, 5, 203, 204), (5, 13, 200, 203), (4, 30, 204, 202), (13, 34, 205, 200), (101, 105, 210, 211), (102, 104, 209, 207), (103, 101, 211, 208), (104, 103, 208, 209), (100, 102, 207, 206), (105, 100, 206, 210), (211, 210, 216, 217), (207, 209, 215, 213), (208, 211, 217, 214), (209, 208, 214, 215), (206, 207, 213, 212), (210, 206, 212, 216), (14, 35, 223, 218), (17, 36, 222, 221), (36, 16, 219, 222), (15, 17, 221, 220), (35, 15, 220, 223), (16, 14, 218, 219), (253, 252, 227, 225), (255, 254, 226, 224), (254, 253, 225, 226), (252, 251, 227), (245, 255, 224), (46, 1, 229, 241), (250, 230, 233, 10, 243), (248, 249, 231, 239), (27, 0, 228, 237), (33, 10, 233, 236), (247, 246, 234, 240), (42, 22, 235, 238), (11, 33, 236, 232), (242, 27, 237, 231, 249), (0, 42, 238, 228), (246, 248, 239, 234), (250, 247, 240, 230), (22, 46, 241, 235), (106, 229, 232, 110), (227, 251, 244, 1, 46), (28, 258, 243, 10, 33)])
me_cube_002.polygons.foreach_set('use_smooth', [True] * 249)
_uv = me_cube_002.uv_layers.new(name='UVMap')
_uv.uv.foreach_set('vector', [0.5, 0.75, 0.5584, 0.75, 0.5, 0.75, 0.3125, 0.75, 0.375, 0.75, 0.375, 0.75, 0.3125, 0.75, 0.4304, 0.0, 0.375, 0.0, 0.375, 0.0, 0.5, 0.0, 0.5, 0.0, 0.8125, 0.75, 0.875, 0.75, 0.875, 0.75, 0.8125, 0.75, 0.625, 0.75, 0.625, 0.75, 0.625, 0.75, 0.625, 0.75, 0.8125, 0.75, 0.875, 0.75, 0.875, 0.75, 0.8125, 0.75, 0.5, 0.0, 0.375, 0.0, 0.375, 0.0, 0.5, 0.0, 0.625, 0.9375, 0.5, 0.9375, 0.5, 0.9375, 0.625, 0.9375, 0.5, 0.0, 0.375, 0.0, 0.375, 0.0, 0.5, 0.0, 0.3125, 0.75, 0.375, 0.75, 0.375, 0.75, 0.3125, 0.75, 0.5, 0.75, 0.625, 0.75, 0.625, 0.75, 0.5, 0.75, 0.5, 0.75, 0.625, 0.75, 0.625, 0.75, 0.5, 0.75, 0.375, 0.75, 0.375, 0.75, 0.375, 0.75, 0.375, 0.75, 0.5, 0.75, 0.625, 0.75, 0.625, 0.75, 0.5, 0.75, 0.625, 0.75, 0.625, 0.75, 0.625, 0.75, 0.625, 0.75, 0.625, 0.75, 0.625, 0.75, 0.625, 0.75, 0.625, 0.75, 0.5, 0.75, 0.375, 0.75, 0.375, 0.75, 0.5, 0.75, 0.375, 0.75, 0.375, 0.75, 0.375, 0.75, 0.375, 0.75, 0.5, 0.75, 0.375, 0.75, 0.375, 0.75, 0.5, 0.75, 0.5, 0.75, 0.375, 0.75, 0.375, 0.75, 0.5, 0.75, 0.375, 0.75, 0.375, 0.75, 0.375, 0.75, 0.375, 0.75, 0.5, 0.75, 0.625, 0.75, 0.625, 0.75, 0.5, 0.75, 0.1875, 0.75, 0.25, 0.75, 0.25, 0.75, 0.1875, 0.75, 0.5, 0.8125, 0.625, 0.8125, 0.625, 0.8125, 0.5, 0.8125, 0.6875, 0.75, 0.75, 0.75, 0.75, 0.75, 0.6875, 0.75, 0.6875, 0.75, 0.75, 0.75, 0.75, 0.75, 0.6875, 0.75, 0.1875, 0.75, 0.25, 0.75, 0.25, 0.75, 0.1875, 0.75, 0.1875, 0.75, 0.25, 0.75, 0.25, 0.75, 0.1875, 0.75, 0.375, 0.8125, 0.5, 0.8125, 0.5, 0.875, 0.375, 0.875, 0.375, 0.75, 0.5, 0.75, 0.5, 0.75, 0.375, 0.75, 0.625, 0.75, 0.5, 0.75, 0.5, 0.75, 0.625, 0.75, 0.625, 0.75, 0.5, 0.75, 0.5, 0.75, 0.625, 0.75, 0.625, 0.75, 0.5, 0.75, 0.5, 0.75, 0.625, 0.75, 0.375, 0.75, 0.5, 0.75, 0.5, 0.75, 0.375, 0.75, 0.375, 0.75, 0.5, 0.75, 0.5, 0.75, 0.375, 0.75, 0.375, 0.75, 0.5, 0.75, 0.5, 0.75, 0.375, 0.75, 0.375, 0.75, 0.5, 0.75, 0.5, 0.75, 0.375, 0.75, 0.625, 0.0, 0.5, 0.0, 0.5, 0.0, 0.625, 0.0, 0.375, 0.9375, 0.5, 0.9375, 0.5, 1.0, 0.375, 1.0, 0.625, 0.0, 0.5, 0.0, 0.5, 0.0, 0.625, 0.0, 0.5566, 0.0, 0.5, 0.0, 0.5, 0.0, 0.375, 0.75, 0.5, 0.75, 0.5, 0.75, 0.375, 0.75, 0.375, 0.875, 0.5, 0.875, 0.5, 0.9375, 0.375, 0.9375, 0.125, 0.75, 0.1875, 0.75, 0.1875, 0.75, 0.125, 0.75, 0.125, 0.75, 0.1875, 0.75, 0.1875, 0.75, 0.125, 0.75, 0.125, 0.75, 0.1875, 0.75, 0.1875, 0.75, 0.125, 0.75, 0.5, 0.9375, 0.5, 0.9375, 0.5, 0.875, 0.5, 0.875, 0.75, 0.75, 0.8125, 0.75, 0.8125, 0.75, 0.75, 0.75, 0.75, 0.75, 0.8125, 0.75, 0.8125, 0.75, 0.75, 0.75, 0.375, 0.75, 0.5, 0.75, 0.5, 0.8125, 0.375, 0.8125, 0.625, 0.75, 0.6875, 0.75, 0.6875, 0.75, 0.625, 0.75, 0.625, 0.75, 0.6875, 0.75, 0.6875, 0.75, 0.625, 0.75, 0.625, 0.8125, 0.5, 0.8125, 0.5, 0.8125, 0.625, 0.8125, 0.25, 0.75, 0.3125, 0.75, 0.3125, 0.75, 0.25, 0.75, 0.25, 0.75, 0.3125, 0.75, 0.3125, 0.75, 0.25, 0.75, 0.25, 0.75, 0.3125, 0.75, 0.3125, 0.75, 0.25, 0.75, 0.625, 0.75, 0.6875, 0.75, 0.6875, 0.75, 0.625, 0.75, 0.5, 0.75, 0.625, 0.75, 0.625, 0.75, 0.5, 0.75, 0.625, 0.75, 0.6875, 0.75, 0.6875, 0.75, 0.625, 0.75, 0.5, 0.8125, 0.5, 0.75, 0.5, 0.75, 0.5, 0.8125, 0.5, 0.8125, 0.5, 0.75, 0.5, 0.75, 0.5, 0.8125, 0.5, 0.8125, 0.5, 0.75, 0.5, 0.75, 0.5, 0.8125, 0.5, 0.75, 0.625, 0.75, 0.625, 0.75, 0.5, 0.75, 0.625, 0.8125, 0.5, 0.8125, 0.5, 0.8125, 0.625, 0.8125, 0.5, 0.75, 0.625, 0.75, 0.625, 0.8125, 0.5, 0.8125, 0.5, 0.75, 0.625, 0.75, 0.625, 0.75, 0.5, 0.75, 0.625, 0.8125, 0.5, 0.8125, 0.5, 0.8125, 0.625, 0.8125, 0.625, 0.75, 0.6875, 0.75, 0.6875, 0.75, 0.625, 0.75, 0.5, 0.875, 0.5, 0.8125, 0.5, 0.8125, 0.5, 0.875, 0.625, 0.875, 0.5, 0.875, 0.5, 0.875, 0.625, 0.875, 0.6875, 0.75, 0.75, 0.75, 0.75, 0.75, 0.6875, 0.75, 0.5, 0.875, 0.5, 0.8125, 0.5, 0.8125, 0.5, 0.875, 0.5, 0.875, 0.5, 0.8125, 0.5, 0.8125, 0.5, 0.875, 0.6875, 0.75, 0.75, 0.75, 0.75, 0.75, 0.6875, 0.75, 0.5, 0.8125, 0.625, 0.8125, 0.625, 0.8125, 0.5, 0.8125, 0.625, 0.875, 0.5, 0.875, 0.5, 0.875, 0.625, 0.875, 0.5, 0.8125, 0.625, 0.8125, 0.625, 0.875, 0.5, 0.875, 0.6875, 0.75, 0.75, 0.75, 0.75, 0.75, 0.6875, 0.75, 0.5, 0.8125, 0.625, 0.8125, 0.625, 0.8125, 0.5, 0.8125, 0.625, 0.875, 0.5, 0.875, 0.5, 0.875, 0.625, 0.875, 0.5, 0.9375, 0.5, 0.875, 0.5, 0.875, 0.5, 0.9375, 0.625, 0.9375, 0.625, 0.9375, 0.5, 0.9375, 0.5, 0.9375, 0.625, 0.9375, 0.625, 0.9375, 0.5, 0.9375, 0.5, 0.9375, 0.5, 0.9375, 0.5, 0.9375, 0.5, 0.875, 0.5, 0.875, 0.5, 0.875, 0.625, 0.875, 0.625, 0.875, 0.5, 0.875, 0.5, 0.875, 0.625, 0.875, 0.625, 0.875, 0.5, 0.875, 0.625, 0.9375, 0.5, 0.9375, 0.5, 0.9375, 0.625, 0.9375, 0.75, 0.75, 0.8125, 0.75, 0.8125, 0.75, 0.75, 0.75, 0.5, 0.875, 0.625, 0.875, 0.625, 0.9375, 0.5, 0.9375, 0.625, 0.9375, 0.5, 0.9375, 0.5, 0.9375, 0.625, 0.9375, 0.75, 0.75, 0.8125, 0.75, 0.8125, 0.75, 0.75, 0.75, 0.5, 0.9375, 0.5, 0.875, 0.5, 0.875, 0.5, 0.9375, 0.625, 1.0, 0.8458, 0.7792, 0.5, 0.117, 0.5, 1.0, 0.8125, 0.75, 0.8125, 0.75, 0.8557, 0.692, 0.875, 0.75, 0.5, 0.0, 0.5, 0.9375, 0.5, 0.9375, 0.5, 0.0, 0.625, 0.0, 0.5, 0.0, 0.5, 0.0, 0.625, 0.0, 0.625, 0.9375, 0.5, 0.9375, 0.5, 0.9375, 0.625, 0.9375, 0.5, 0.9375, 0.5, 0.9375, 0.625, 0.9375, 0.625, 0.9375, 0.5, 1.0, 0.5, 1.0, 0.5, 0.9375, 0.5, 0.9375, 0.625, 0.9375, 0.7906, 0.7719, 0.8458, 0.7792, 0.625, 1.0, 0.5, 0.9375, 0.625, 0.9375, 0.625, 1.0, 0.5, 1.0, 0.8125, 0.75, 0.8125, 0.75, 0.625, 0.0, 0.8557, 0.692, 0.5, 0.0, 0.5, 0.9375, 0.5, 0.9375, 0.5, 0.0, 0.625, 0.0, 0.5, 0.0, 0.5, 0.0, 0.625, 0.0, 0.375, 0.75, 0.5, 0.75, 0.5, 0.75, 0.375, 0.75, 0.625, 0.75, 0.5, 0.75, 0.5, 0.75, 0.625, 0.75, 0.375, 0.75, 0.375, 0.75, 0.375, 0.75, 0.375, 0.75, 0.5, 0.75, 0.375, 0.75, 0.375, 0.75, 0.5, 0.75, 0.625, 0.75, 0.625, 0.75, 0.625, 0.75, 0.625, 0.75, 0.5, 0.75, 0.625, 0.75, 0.625, 0.75, 0.5, 0.75, 0.25, 0.75, 0.3125, 0.75, 0.3125, 0.75, 0.25, 0.75, 0.625, 0.75, 0.6875, 0.75, 0.6875, 0.75, 0.625, 0.75, 0.75, 0.75, 0.8125, 0.75, 0.8125, 0.75, 0.75, 0.75, 0.125, 0.75, 0.1875, 0.75, 0.1875, 0.75, 0.125, 0.75, 0.625, 0.0, 0.5, 0.0, 0.5, 0.0, 0.625, 0.0, 0.375, 0.75, 0.5, 0.75, 0.5, 0.75, 0.375, 0.75, 0.1875, 0.75, 0.25, 0.75, 0.25, 0.75, 0.1875, 0.75, 0.6875, 0.75, 0.75, 0.75, 0.75, 0.75, 0.6875, 0.75, 0.375, 0.75, 0.375, 0.75, 0.375, 0.75, 0.375, 0.75, 0.5, 0.75, 0.625, 0.75, 0.625, 0.75, 0.5, 0.75, 0.5, 0.0, 0.375, 0.0, 0.375, 0.0, 0.5, 0.0, 0.8125, 0.75, 0.875, 0.75, 0.875, 0.75, 0.8125, 0.75, 0.625, 0.75, 0.625, 0.75, 0.625, 0.75, 0.625, 0.75, 0.3125, 0.75, 0.375, 0.75, 0.375, 0.75, 0.3125, 0.75, 0.5, 0.9375, 0.625, 0.9375, 0.625, 0.9375, 0.5, 0.9375, 0.5, 1.0, 0.5, 0.9375, 0.5, 0.9375, 0.5, 1.0, 0.625, 0.0, 0.5, 0.0, 0.5, 0.0, 0.625, 0.0, 0.8125, 0.75, 0.875, 0.75, 0.875, 0.75, 0.8125, 0.75, 0.625, 0.9375, 0.5, 0.9375, 0.5, 0.9375, 0.625, 0.9375, 0.75, 0.75, 0.8125, 0.75, 0.8125, 0.75, 0.75, 0.75, 0.5, 0.9375, 0.5, 0.875, 0.5, 0.875, 0.5, 0.9375, 0.5, 0.875, 0.625, 0.875, 0.625, 0.875, 0.5, 0.875, 0.5, 0.875, 0.5, 0.8125, 0.5, 0.8125, 0.5, 0.875, 0.6875, 0.75, 0.75, 0.75, 0.75, 0.75, 0.6875, 0.75, 0.625, 0.875, 0.5, 0.875, 0.5, 0.875, 0.625, 0.875, 0.5, 0.8125, 0.625, 0.8125, 0.625, 0.8125, 0.5, 0.8125, 0.5, 0.8125, 0.5, 0.75, 0.5, 0.75, 0.5, 0.8125, 0.625, 0.75, 0.6875, 0.75, 0.6875, 0.75, 0.625, 0.75, 0.5, 0.75, 0.625, 0.75, 0.625, 0.75, 0.5, 0.75, 0.625, 0.8125, 0.5, 0.8125, 0.5, 0.8125, 0.625, 0.8125, 0.8125, 0.75, 0.875, 0.75, 0.875, 0.75, 0.8125, 0.75, 0.5, 0.9375, 0.625, 0.9375, 0.625, 0.9375, 0.5, 0.9375, 0.625, 0.0, 0.5, 0.0, 0.5, 0.0, 0.625, 0.0, 0.5, 1.0, 0.5, 0.9375, 0.5, 0.9375, 0.5, 1.0, 0.8125, 0.75, 0.875, 0.75, 0.875, 0.75, 0.8125, 0.75, 0.5, 0.9375, 0.625, 0.9375, 0.625, 0.9375, 0.5, 0.9375, 0.625, 0.0, 0.5, 0.0, 0.5, 0.0, 0.625, 0.0, 0.5, 1.0, 0.5, 0.9375, 0.5, 0.9375, 0.5, 1.0, 0.8125, 0.75, 0.875, 0.75, 0.875, 0.75, 0.8125, 0.75, 0.5, 0.9375, 0.625, 0.9375, 0.625, 0.9375, 0.5, 0.9375, 0.625, 0.0, 0.5, 0.0, 0.5, 0.0, 0.625, 0.0, 0.5, 1.0, 0.5, 0.9375, 0.5, 0.9375, 0.5, 1.0, 0.8458, 0.7792, 0.875, 0.75, 0.5, 0.0, 0.5, 0.117, 0.5, 0.9375, 0.5, 0.9375, 0.625, 0.9375, 0.625, 0.9375, 0.5, 1.0, 0.5, 1.0, 0.5, 0.9375, 0.5, 0.9375, 0.7906, 0.7719, 0.8125, 0.75, 0.875, 0.75, 0.8458, 0.7792, 0.5, 0.875, 0.5, 0.875, 0.625, 0.875, 0.7398, 0.7602, 0.75, 0.75, 0.75, 0.75, 0.6404, 0.9221, 0.625, 0.9375, 0.75, 0.75, 0.75, 0.75, 0.8125, 0.75, 0.6404, 0.9221, 0.5, 0.875, 0.5, 0.875, 0.7398, 0.7602, 0.75, 0.75, 0.75, 0.75, 0.8125, 0.75, 0.8125, 0.75, 0.75, 0.75, 0.625, 0.9375, 0.5, 0.9375, 0.5, 0.9375, 0.625, 0.9375, 0.5, 0.875, 0.625, 0.875, 0.625, 0.875, 0.5, 0.875, 0.5, 0.9375, 0.5, 0.875, 0.5, 0.875, 0.5, 0.9375, 0.75, 0.75, 0.8125, 0.75, 0.8125, 0.75, 0.75, 0.75, 0.625, 0.9375, 0.5, 0.9375, 0.5, 0.9375, 0.625, 0.9375, 0.5, 0.875, 0.625, 0.875, 0.625, 0.875, 0.5, 0.875, 0.5, 0.9375, 0.5, 0.875, 0.5, 0.875, 0.5, 0.9375, 0.5, 0.9375, 0.5, 0.875, 0.5, 0.875, 0.5, 0.9375, 0.75, 0.75, 0.8125, 0.75, 0.8125, 0.75, 0.75, 0.75, 0.625, 0.9375, 0.5, 0.9375, 0.5, 0.9375, 0.625, 0.9375, 0.5, 0.875, 0.625, 0.875, 0.625, 0.875, 0.5, 0.875, 0.5, 0.875, 0.5, 0.8125, 0.5, 0.8125, 0.5, 0.875, 0.6875, 0.75, 0.75, 0.75, 0.75, 0.75, 0.6875, 0.75, 0.625, 0.875, 0.5, 0.875, 0.5, 0.875, 0.625, 0.875, 0.5, 0.8125, 0.625, 0.8125, 0.625, 0.8125, 0.5, 0.8125, 0.625, 0.875, 0.5, 0.875, 0.5, 0.875, 0.625, 0.875, 0.5, 0.8125, 0.625, 0.8125, 0.625, 0.8125, 0.5, 0.8125, 0.6875, 0.75, 0.75, 0.75, 0.75, 0.75, 0.6875, 0.75, 0.5, 0.875, 0.5, 0.8125, 0.5, 0.8125, 0.5, 0.875, 0.625, 0.875, 0.5, 0.875, 0.5, 0.875, 0.625, 0.875, 0.5, 0.8125, 0.625, 0.8125, 0.625, 0.8125, 0.5, 0.8125, 0.6875, 0.75, 0.75, 0.75, 0.75, 0.75, 0.6875, 0.75, 0.5, 0.875, 0.5, 0.8125, 0.5, 0.8125, 0.5, 0.875, 0.625, 0.875, 0.5, 0.875, 0.5, 0.875, 0.625, 0.875, 0.5, 0.8125, 0.625, 0.8125, 0.625, 0.8125, 0.5, 0.8125, 0.6875, 0.75, 0.75, 0.75, 0.75, 0.75, 0.6875, 0.75, 0.5, 0.875, 0.5, 0.8125, 0.5, 0.8125, 0.5, 0.875, 0.5, 0.8125, 0.5, 0.75, 0.5, 0.75, 0.5, 0.8125, 0.625, 0.75, 0.6875, 0.75, 0.6875, 0.75, 0.625, 0.75, 0.5, 0.75, 0.625, 0.75, 0.625, 0.75, 0.5, 0.75, 0.625, 0.8125, 0.5, 0.8125, 0.5, 0.8125, 0.625, 0.8125, 0.625, 0.8125, 0.5, 0.8125, 0.5, 0.8125, 0.625, 0.8125, 0.5, 0.75, 0.625, 0.75, 0.625, 0.75, 0.5, 0.75, 0.5, 0.8125, 0.5, 0.75, 0.5, 0.75, 0.5, 0.8125, 0.625, 0.75, 0.6875, 0.75, 0.6875, 0.75, 0.625, 0.75, 0.625, 0.8125, 0.5, 0.8125, 0.5, 0.8125, 0.625, 0.8125, 0.5, 0.75, 0.625, 0.75, 0.625, 0.75, 0.5, 0.75, 0.5, 0.8125, 0.5, 0.75, 0.5, 0.75, 0.5, 0.8125, 0.625, 0.75, 0.6875, 0.75, 0.6875, 0.75, 0.625, 0.75, 0.625, 0.75, 0.6875, 0.75, 0.6875, 0.75, 0.625, 0.75, 0.625, 0.8125, 0.5, 0.8125, 0.5, 0.8125, 0.625, 0.8125, 0.5, 0.75, 0.625, 0.75, 0.625, 0.75, 0.5, 0.75, 0.5, 0.8125, 0.5, 0.75, 0.5, 0.75, 0.5, 0.8125, 0.5, 0.75, 0.625, 0.75, 0.625, 0.75, 0.5, 0.75, 0.625, 0.75, 0.625, 0.75, 0.625, 0.75, 0.625, 0.75, 0.5, 0.75, 0.375, 0.75, 0.375, 0.75, 0.5, 0.75, 0.375, 0.75, 0.375, 0.75, 0.375, 0.75, 0.375, 0.75, 0.625, 0.75, 0.5, 0.75, 0.5, 0.75, 0.625, 0.75, 0.375, 0.75, 0.5, 0.75, 0.5, 0.75, 0.375, 0.75, 0.375, 0.75, 0.5, 0.75, 0.5, 0.75, 0.375, 0.75, 0.625, 0.75, 0.5, 0.75, 0.5, 0.75, 0.625, 0.75, 0.375, 0.75, 0.375, 0.75, 0.375, 0.75, 0.375, 0.75, 0.5, 0.75, 0.375, 0.75, 0.375, 0.75, 0.5, 0.75, 0.625, 0.75, 0.625, 0.75, 0.625, 0.75, 0.625, 0.75, 0.5, 0.75, 0.625, 0.75, 0.625, 0.75, 0.5, 0.75, 0.375, 0.75, 0.5, 0.75, 0.5, 0.75, 0.375, 0.75, 0.625, 0.75, 0.5, 0.75, 0.5, 0.75, 0.625, 0.75, 0.375, 0.75, 0.375, 0.75, 0.375, 0.75, 0.375, 0.75, 0.5, 0.75, 0.375, 0.75, 0.375, 0.75, 0.5, 0.75, 0.625, 0.75, 0.625, 0.75, 0.625, 0.75, 0.625, 0.75, 0.5, 0.75, 0.625, 0.75, 0.625, 0.75, 0.5, 0.75, 0.625, 0.75, 0.5, 0.75, 0.5, 0.75, 0.625, 0.75, 0.375, 0.75, 0.5, 0.75, 0.5, 0.75, 0.375, 0.75, 0.5, 0.75, 0.625, 0.75, 0.625, 0.75, 0.5, 0.75, 0.375, 0.75, 0.375, 0.75, 0.375, 0.75, 0.375, 0.75, 0.5, 0.75, 0.375, 0.75, 0.375, 0.75, 0.5, 0.75, 0.625, 0.75, 0.625, 0.75, 0.625, 0.75, 0.625, 0.75, 0.25, 0.75, 0.3125, 0.75, 0.3125, 0.75, 0.25, 0.75, 0.125, 0.75, 0.1875, 0.75, 0.1875, 0.75, 0.125, 0.75, 0.1875, 0.75, 0.25, 0.75, 0.25, 0.75, 0.1875, 0.75, 0.3125, 0.75, 0.3613, 0.75, 0.3125, 0.75, 0.4304, 0.0, 0.375, 0.0, 0.375, 0.0, 0.3125, 0.75, 0.375, 0.75, 0.375, 0.75, 0.3125, 0.75, 0.625, 0.75, 0.625, 0.75, 0.625, 0.75, 0.625, 0.75, 0.625, 0.75, 0.8125, 0.75, 0.875, 0.75, 0.875, 0.75, 0.8125, 0.75, 0.5, 0.0, 0.375, 0.0, 0.375, 0.0, 0.5, 0.0, 0.5, 0.75, 0.625, 0.75, 0.625, 0.75, 0.5, 0.75, 0.6875, 0.75, 0.75, 0.75, 0.75, 0.75, 0.6875, 0.75, 0.1875, 0.75, 0.25, 0.75, 0.25, 0.75, 0.1875, 0.75, 0.375, 0.75, 0.5, 0.75, 0.5, 0.75, 0.375, 0.75, 0.5566, 0.0, 0.5, 0.0, 0.5, 0.0, 0.625, 0.0, 0.625, 0.0, 0.125, 0.75, 0.1875, 0.75, 0.1875, 0.75, 0.125, 0.75, 0.75, 0.75, 0.8125, 0.75, 0.8125, 0.75, 0.75, 0.75, 0.625, 0.75, 0.6875, 0.75, 0.6875, 0.75, 0.625, 0.75, 0.25, 0.75, 0.3125, 0.75, 0.3125, 0.75, 0.25, 0.75, 0.375, 0.75, 0.375, 0.75, 0.375, 0.75, 0.375, 0.75, 0.3125, 0.75, 0.3613, 0.75, 0.375, 0.75, 0.375, 0.75, 0.3125, 0.75, 0.5, 0.75, 0.5584, 0.75, 0.625, 0.75, 0.625, 0.75, 0.5, 0.75])
me_cube_002.materials.append(mat_material)
me_cube_002.use_mirror_vertex_groups = False
me_cube_002.update()
me_cube_003 = bpy.data.meshes.new('Cube.003')
me_cube_003.from_pydata([(-3.898, -0.4942, -0.8698), (-3.871, -0.3991, 0.3343), (-3.763, -1.367, -0.9205), (-3.714, -1.08, 0.1565), (-2.477, -0.999, 0.2461), (-2.531, -1.272, -0.9344), (-3.676, -2.066, 0.1951), (-2.577, -1.822, 0.1886), (-3.626, -2.589, 0.2655), (-2.887, -2.425, 0.2561), (-3.135, -1.061, 0.3752), (-3.177, -1.316, -1.036), (-3.132, -1.967, 0.3171), (-3.263, -2.518, 0.3582), (-3.82, -1.107, -0.3952), (-2.387, -1.004, -0.3598), (-3.77, -1.981, -0.2917), (-2.46, -1.75, -0.3063), (-3.546, -0.3821, 0.4189), (-3.416, -1.069, 0.3099), (-3.392, -2.024, 0.3003), (-3.429, -2.553, 0.3567), (-3.458, -1.341, -0.9781), (-2.867, -1.293, -0.9851), (-2.809, -1.038, 0.3552), (-2.878, -1.899, 0.2947), (-3.092, -2.478, 0.3505), (-2.578, -1.922, -0.716), (-3.69, -1.981, -0.7847), (-2.589, -1.864, -0.8049), (-3.619, -2.664, 0.2573), (-3.243, -2.686, 0.3435), (-3.165, -1.838, -0.9264), (-2.843, -2.456, 0.05198), (-3.753, -2.367, -0.2105), (-2.695, -2.268, -0.2095), (-3.423, -1.909, -0.8543), (-3.414, -2.696, 0.334), (-3.068, -2.659, 0.3264), (-2.894, -1.854, -0.8634), (-3.704, -2.128, -0.564), (-2.865, -2.585, 0.2437), (-3.656, -2.601, 0.1571), (-3.864, -0.3367, 0.3746), (-2.555, -0.4102, 0.4041), (-3.902, -0.4839, -0.8311), (-3.866, -0.4915, -0.8755), (-3.567, -0.5158, -0.9298), (-3.537, -0.3476, 0.4427), (-3.268, -0.3567, 0.4971), (-3.947, -0.4033, -0.2022), (-3.241, -0.3574, 0.5038), (-2.884, -0.3819, 0.4761), (-3.252, -0.5418, -0.9896), (-2.907, -0.5553, -0.9342), (-2.573, -0.568, -0.8784), (-2.446, -0.4946, -0.2251), (-3.897, -0.4888, -0.8687), (-3.908, -0.364, 0.1332)], [], [(45, 57, 0), (18, 1, 3, 19), (48, 43, 1, 18), (45, 0, 2, 14, 50), (54, 55, 5, 23), (56, 44, 4, 15), (15, 4, 7, 17), (19, 3, 6, 20), (20, 6, 8, 21), (33, 9, 41), (25, 12, 13, 26), (24, 10, 12, 25), (47, 53, 11, 22), (52, 51, 10, 24), (27, 17, 35), (55, 56, 15, 5), (3, 14, 16, 6), (43, 58, 1), (57, 46, 0), (12, 20, 21, 13), (10, 19, 20, 12), (49, 48, 18), (49, 18, 19, 10, 51), (44, 52, 24, 4), (4, 24, 25, 7), (7, 25, 26, 9), (53, 54, 23, 11), (17, 7, 9, 33, 35), (16, 40, 34), (22, 11, 32, 36), (11, 23, 39, 32), (26, 13, 31, 38), (13, 21, 37, 31), (9, 26, 38, 41), (21, 8, 30, 37), (8, 42, 30), (6, 16, 34, 42, 8), (23, 5, 29, 39), (14, 2, 28, 40, 16), (2, 22, 36, 28), (5, 15, 17, 27, 29), (0, 46, 47, 22, 2), (1, 58, 50, 14, 3)])
me_cube_003.polygons.foreach_set('use_smooth', [True] * 43)
_uv = me_cube_003.uv_layers.new(name='UVMap')
_uv.uv.foreach_set('vector', [0.382, 0.0, 0.375, 0.0, 0.375, 0.0, 0.8125, 0.75, 0.875, 0.75, 0.875, 0.75, 0.8125, 0.75, 0.8125, 0.75, 0.875, 0.75, 0.875, 0.75, 0.8125, 0.75, 0.382, 0.0, 0.375, 0.0, 0.375, 0.0, 0.5, 0.0, 0.5, 0.0, 0.3125, 0.75, 0.375, 0.75, 0.375, 0.75, 0.3125, 0.75, 0.5, 0.75, 0.625, 0.75, 0.625, 0.75, 0.5, 0.75, 0.5, 0.75, 0.625, 0.75, 0.625, 0.75, 0.5, 0.75, 0.8125, 0.75, 0.875, 0.75, 0.875, 0.75, 0.8125, 0.75, 0.8125, 0.75, 0.875, 0.75, 0.875, 0.75, 0.8125, 0.75, 0.5649, 0.75, 0.625, 0.75, 0.625, 0.75, 0.6875, 0.75, 0.75, 0.75, 0.75, 0.75, 0.6875, 0.75, 0.6875, 0.75, 0.75, 0.75, 0.75, 0.75, 0.6875, 0.75, 0.1875, 0.75, 0.25, 0.75, 0.25, 0.75, 0.1875, 0.75, 0.6875, 0.75, 0.75, 0.75, 0.75, 0.75, 0.6875, 0.75, 0.3932, 0.75, 0.5, 0.75, 0.5, 0.75, 0.375, 0.75, 0.5, 0.75, 0.5, 0.75, 0.375, 0.75, 0.625, 0.0, 0.5, 0.0, 0.5, 0.0, 0.625, 0.0, 0.625, 0.0, 0.5758, 0.0, 0.625, 0.0, 0.125, 0.75, 0.1312, 0.75, 0.125, 0.75, 0.75, 0.75, 0.8125, 0.75, 0.8125, 0.75, 0.75, 0.75, 0.75, 0.75, 0.8125, 0.75, 0.8125, 0.75, 0.75, 0.75, 0.7553, 0.75, 0.8125, 0.75, 0.8125, 0.75, 0.7553, 0.75, 0.8125, 0.75, 0.8125, 0.75, 0.75, 0.75, 0.75, 0.75, 0.625, 0.75, 0.6875, 0.75, 0.6875, 0.75, 0.625, 0.75, 0.625, 0.75, 0.6875, 0.75, 0.6875, 0.75, 0.625, 0.75, 0.625, 0.75, 0.6875, 0.75, 0.6875, 0.75, 0.625, 0.75, 0.25, 0.75, 0.3125, 0.75, 0.3125, 0.75, 0.25, 0.75, 0.5, 0.75, 0.625, 0.75, 0.625, 0.75, 0.5649, 0.75, 0.5, 0.75, 0.5, 0.0, 0.4227, 0.0, 0.5, 0.0, 0.1875, 0.75, 0.25, 0.75, 0.25, 0.75, 0.1875, 0.75, 0.25, 0.75, 0.3125, 0.75, 0.3125, 0.75, 0.25, 0.75, 0.6875, 0.75, 0.75, 0.75, 0.75, 0.75, 0.6875, 0.75, 0.75, 0.75, 0.8125, 0.75, 0.8125, 0.75, 0.75, 0.75, 0.625, 0.75, 0.6875, 0.75, 0.6875, 0.75, 0.625, 0.75, 0.8125, 0.75, 0.875, 0.75, 0.875, 0.75, 0.8125, 0.75, 0.625, 0.0, 0.5927, 0.0, 0.625, 0.0, 0.625, 0.0, 0.5, 0.0, 0.5, 0.0, 0.5927, 0.0, 0.625, 0.0, 0.3125, 0.75, 0.375, 0.75, 0.375, 0.75, 0.3125, 0.75, 0.5, 0.0, 0.375, 0.0, 0.375, 0.0, 0.4227, 0.0, 0.5, 0.0, 0.125, 0.75, 0.1875, 0.75, 0.1875, 0.75, 0.125, 0.75, 0.375, 0.75, 0.5, 0.75, 0.5, 0.75, 0.3932, 0.75, 0.375, 0.75, 0.125, 0.75, 0.1312, 0.75, 0.1875, 0.75, 0.1875, 0.75, 0.125, 0.75, 0.625, 0.0, 0.5758, 0.0, 0.5, 0.0, 0.5, 0.0, 0.625, 0.0])
me_cube_003.materials.append(mat_material)
me_cube_003.use_mirror_vertex_groups = False
me_cube_003.update()

# ---- objects
ob_cube = bpy.data.objects.new('Cube', me_cube)
ob_cube_001 = bpy.data.objects.new('Cube.001', me_cube_001)
ob_cube_002 = bpy.data.objects.new('Cube.002', me_cube_002)
ob_cube_003 = bpy.data.objects.new('Cube.003', me_cube_003)

# ---- transforms, parenting, visibility, modifiers, constraints
ob_cube.location = (0.0, -0.1248, 0.0)
ob_cube.rotation_euler = (-0.08727, 0.0, 0.0)
ob_cube.lock_rotations_4d = False
ob_cube.empty_display_type = 'ARROWS'
ob_cube.lineart.crease_threshold = 0.0
_m = ob_cube.modifiers.new('Smooth by Angle', 'NODES')
_m.node_group = ng_smooth_by_angle
_m.show_group_selector = False
ob_cube_001.location = (-3.342, -1.968, 3.046)
ob_cube_001.rotation_euler = (-0.08727, -1.556, 0.0)
ob_cube_001.lock_rotations_4d = False
ob_cube_001.empty_display_type = 'ARROWS'
ob_cube_001.lineart.crease_threshold = 0.0
_m = ob_cube_001.modifiers.new('Smooth by Angle', 'NODES')
_m.node_group = ng_smooth_by_angle
_m.show_group_selector = False
ob_cube_002.location = (-3.342, -2.463, 3.046)
ob_cube_002.rotation_euler = (-0.08727, -1.556, 0.0)
ob_cube_002.lock_rotations_4d = False
ob_cube_002.empty_display_type = 'ARROWS'
ob_cube_002.lineart.crease_threshold = 0.0
_m = ob_cube_002.modifiers.new('Smooth by Angle', 'NODES')
_m.node_group = ng_smooth_by_angle
_m.show_group_selector = False
ob_cube_003.location = (-3.342, -1.283, 3.046)
ob_cube_003.rotation_euler = (-0.08727, -1.556, 0.0)
ob_cube_003.lock_rotations_4d = False
ob_cube_003.empty_display_type = 'ARROWS'
ob_cube_003.lineart.crease_threshold = 0.0
_m = ob_cube_003.modifiers.new('Smooth by Angle', 'NODES')
_m.node_group = ng_smooth_by_angle
_m.show_group_selector = False

# ---- collection membership
col_collection.objects.link(ob_cube)
col_collection.objects.link(ob_cube_001)
col_collection.objects.link(ob_cube_002)
col_collection.objects.link(ob_cube_003)

# ---- scene / render settings (as saved in the file)
scene.frame_start = 1; scene.frame_end = 250; scene.frame_set(0)
scene.render.engine = 'BLENDER_EEVEE_NEXT'
bpy.context.view_layer.update()

# ---- added for rendering (the .blend has no active camera and no usable light): camera, sun
cam_auto = bpy.data.cameras.new('AutoCamera')
cam_auto.lens = 50.0
cam_auto.sensor_width = 36.0
cam_auto.clip_end = 1000.0
ob_auto_camera = bpy.data.objects.new('AutoCamera', cam_auto)
scene.collection.objects.link(ob_auto_camera)
ob_auto_camera.location = (8.12298, -18.5317, 9.20865)
ob_auto_camera.rotation_euler = (1.09748, -7.21219e-08, 0.694738)
scene.camera = ob_auto_camera
light_auto_sun = bpy.data.lights.new('AutoSun', 'SUN')
light_auto_sun.energy = 3.0
light_auto_sun.angle = 0.0523599
ob_auto_sun = bpy.data.objects.new('AutoSun', light_auto_sun)
scene.collection.objects.link(ob_auto_sun)
ob_auto_sun.rotation_euler = (0.872665, 0.174533, 0.523599)
bpy.context.view_layer.update()
